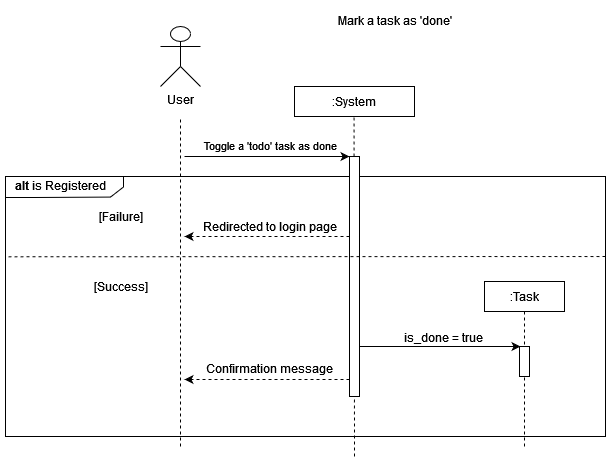

The diagram above was exported from draw.io. Its source (the exported page's mxGraphModel, read from the mxfile embedded in the PNG):
<mxGraphModel dx="1422" dy="752" grid="1" gridSize="10" guides="1" tooltips="1" connect="1" arrows="1" fold="1" page="1" pageScale="1" pageWidth="827" pageHeight="1169" math="0" shadow="0">
  <root>
    <mxCell id="0" />
    <mxCell id="1" parent="0" />
    <mxCell id="LbquioYfg7AalIqhH2vs-1" value="" style="verticalLabelPosition=bottom;verticalAlign=top;html=1;shape=mxgraph.basic.rect;fillColor2=none;strokeWidth=1;size=20;indent=5;" parent="1" vertex="1">
      <mxGeometry x="25" y="180" width="600" height="260" as="geometry" />
    </mxCell>
    <mxCell id="LbquioYfg7AalIqhH2vs-2" value=":System" style="rounded=0;whiteSpace=wrap;html=1;" parent="1" vertex="1">
      <mxGeometry x="314" y="90" width="120" height="30" as="geometry" />
    </mxCell>
    <mxCell id="LbquioYfg7AalIqhH2vs-3" value="" style="endArrow=classic;html=1;rounded=0;entryX=0;entryY=0;entryDx=0;entryDy=0;" parent="1" edge="1">
      <mxGeometry width="50" height="50" relative="1" as="geometry">
        <mxPoint x="204" y="160" as="sourcePoint" />
        <mxPoint x="369" y="160" as="targetPoint" />
      </mxGeometry>
    </mxCell>
    <mxCell id="LbquioYfg7AalIqhH2vs-4" value="Toggle a 'todo' task as done" style="edgeLabel;html=1;align=center;verticalAlign=middle;resizable=0;points=[];" parent="LbquioYfg7AalIqhH2vs-3" connectable="0" vertex="1">
      <mxGeometry x="-0.2" y="2" relative="1" as="geometry">
        <mxPoint x="19" y="-10" as="offset" />
      </mxGeometry>
    </mxCell>
    <mxCell id="LbquioYfg7AalIqhH2vs-5" value="" style="endArrow=classic;html=1;rounded=0;exitX=0;exitY=0.75;exitDx=0;exitDy=0;dashed=1;" parent="1" edge="1">
      <mxGeometry width="50" height="50" relative="1" as="geometry">
        <mxPoint x="369" y="240" as="sourcePoint" />
        <mxPoint x="204" y="240" as="targetPoint" />
      </mxGeometry>
    </mxCell>
    <mxCell id="LbquioYfg7AalIqhH2vs-6" value="&lt;div&gt;Redirected to login page&lt;/div&gt;" style="text;html=1;align=center;verticalAlign=middle;resizable=0;points=[];autosize=1;strokeColor=none;fillColor=none;" parent="1" vertex="1">
      <mxGeometry x="209" y="215" width="160" height="30" as="geometry" />
    </mxCell>
    <mxCell id="LbquioYfg7AalIqhH2vs-7" value="" style="verticalLabelPosition=bottom;verticalAlign=top;html=1;shape=mxgraph.basic.polygon;polyCoords=[[0,0],[1,0],[1,0.25],[1,0.5],[0.89,0.98],[0.25,1],[0,1],[0,0.25]];polyline=0;" parent="1" vertex="1">
      <mxGeometry x="25" y="180" width="118" height="21" as="geometry" />
    </mxCell>
    <mxCell id="LbquioYfg7AalIqhH2vs-8" value="&lt;b&gt;alt&lt;/b&gt; is Registered" style="text;html=1;align=center;verticalAlign=middle;resizable=0;points=[];autosize=1;strokeColor=none;fillColor=none;" parent="1" vertex="1">
      <mxGeometry x="25" y="173.5" width="110" height="30" as="geometry" />
    </mxCell>
    <mxCell id="LbquioYfg7AalIqhH2vs-9" value="[Failure]" style="text;html=1;align=center;verticalAlign=middle;resizable=0;points=[];autosize=1;strokeColor=none;fillColor=none;" parent="1" vertex="1">
      <mxGeometry x="110" y="210" width="60" height="20" as="geometry" />
    </mxCell>
    <mxCell id="LbquioYfg7AalIqhH2vs-10" value="[Success]" style="text;html=1;align=center;verticalAlign=middle;resizable=0;points=[];autosize=1;strokeColor=none;fillColor=none;" parent="1" vertex="1">
      <mxGeometry x="105" y="280" width="70" height="20" as="geometry" />
    </mxCell>
    <mxCell id="LbquioYfg7AalIqhH2vs-11" value="User" style="shape=umlActor;verticalLabelPosition=bottom;verticalAlign=top;html=1;outlineConnect=0;" parent="1" vertex="1">
      <mxGeometry x="180" y="30" width="40" height="60" as="geometry" />
    </mxCell>
    <mxCell id="LbquioYfg7AalIqhH2vs-12" value="Mark a task as 'done'" style="text;html=1;align=center;verticalAlign=middle;resizable=0;points=[];autosize=1;strokeColor=none;fillColor=none;" parent="1" vertex="1">
      <mxGeometry x="344" y="9" width="140" height="30" as="geometry" />
    </mxCell>
    <mxCell id="LbquioYfg7AalIqhH2vs-16" value="" style="endArrow=none;dashed=1;html=1;rounded=0;" parent="1" edge="1">
      <mxGeometry width="50" height="50" relative="1" as="geometry">
        <mxPoint x="200" y="450" as="sourcePoint" />
        <mxPoint x="200" y="120" as="targetPoint" />
      </mxGeometry>
    </mxCell>
    <mxCell id="LbquioYfg7AalIqhH2vs-17" value="" style="endArrow=none;dashed=1;html=1;rounded=0;" parent="1" edge="1">
      <mxGeometry width="50" height="50" relative="1" as="geometry">
        <mxPoint x="374" y="460" as="sourcePoint" />
        <mxPoint x="373.5" y="120" as="targetPoint" />
      </mxGeometry>
    </mxCell>
    <mxCell id="LbquioYfg7AalIqhH2vs-18" value="" style="rounded=0;whiteSpace=wrap;html=1;" parent="1" vertex="1">
      <mxGeometry x="369" y="160" width="10" height="240" as="geometry" />
    </mxCell>
    <mxCell id="LbquioYfg7AalIqhH2vs-24" value="" style="endArrow=classic;html=1;rounded=0;exitX=0;exitY=0.75;exitDx=0;exitDy=0;dashed=1;" parent="1" edge="1">
      <mxGeometry width="50" height="50" relative="1" as="geometry">
        <mxPoint x="369" y="383" as="sourcePoint" />
        <mxPoint x="204" y="383" as="targetPoint" />
      </mxGeometry>
    </mxCell>
    <mxCell id="LbquioYfg7AalIqhH2vs-25" value="&lt;div&gt;Confirmation message&lt;/div&gt;" style="text;html=1;align=center;verticalAlign=middle;resizable=0;points=[];autosize=1;strokeColor=none;fillColor=none;" parent="1" vertex="1">
      <mxGeometry x="214" y="357" width="150" height="30" as="geometry" />
    </mxCell>
    <mxCell id="LbquioYfg7AalIqhH2vs-26" value=":Task" style="rounded=0;whiteSpace=wrap;html=1;fontSize=12;" parent="1" vertex="1">
      <mxGeometry x="504" y="285" width="80" height="30" as="geometry" />
    </mxCell>
    <mxCell id="LbquioYfg7AalIqhH2vs-27" style="edgeStyle=orthogonalEdgeStyle;rounded=0;orthogonalLoop=1;jettySize=auto;html=1;fontSize=12;" parent="1" edge="1">
      <mxGeometry relative="1" as="geometry">
        <mxPoint x="540" y="350" as="targetPoint" />
        <mxPoint x="379" y="350" as="sourcePoint" />
      </mxGeometry>
    </mxCell>
    <mxCell id="LbquioYfg7AalIqhH2vs-28" value="is_done = true" style="edgeLabel;html=1;align=center;verticalAlign=middle;resizable=0;points=[];fontSize=12;" parent="LbquioYfg7AalIqhH2vs-27" connectable="0" vertex="1">
      <mxGeometry x="0.1677" relative="1" as="geometry">
        <mxPoint x="-11" y="-10" as="offset" />
      </mxGeometry>
    </mxCell>
    <mxCell id="LbquioYfg7AalIqhH2vs-29" value="" style="endArrow=none;dashed=1;html=1;rounded=0;entryX=0.5;entryY=1;entryDx=0;entryDy=0;" parent="1" target="LbquioYfg7AalIqhH2vs-26" edge="1">
      <mxGeometry width="50" height="50" relative="1" as="geometry">
        <mxPoint x="544" y="450" as="sourcePoint" />
        <mxPoint x="543.5" y="199.3999999999999" as="targetPoint" />
      </mxGeometry>
    </mxCell>
    <mxCell id="LbquioYfg7AalIqhH2vs-30" value="" style="endArrow=none;dashed=1;html=1;rounded=0;fontSize=12;entryX=0.001;entryY=0.251;entryDx=0;entryDy=0;entryPerimeter=0;exitX=1;exitY=0.25;exitDx=0;exitDy=0;exitPerimeter=0;" parent="1" edge="1">
      <mxGeometry width="50" height="50" relative="1" as="geometry">
        <mxPoint x="625" y="260" as="sourcePoint" />
        <mxPoint x="25.600000000000136" y="260.26" as="targetPoint" />
      </mxGeometry>
    </mxCell>
    <mxCell id="2DBW-Q6zQ4bueRbrt8Yb-2" value="" style="rounded=0;whiteSpace=wrap;html=1;" parent="1" vertex="1">
      <mxGeometry x="539" y="350" width="10" height="30" as="geometry" />
    </mxCell>
  </root>
</mxGraphModel>